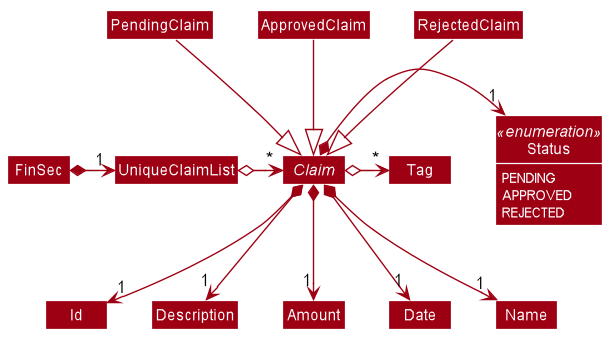

The diagram above was rendered by PlantUML. Its source (embedded in the PNG):
@startuml








skinparam BackgroundColor #FFFFFFF

skinparam Shadowing false

skinparam Class {
    FontColor #FFFFFF
    BorderThickness 1
    BorderColor #FFFFFF
    StereotypeFontColor #FFFFFF
    FontName Arial
    MemberColor #FFFFFF
}

skinparam Actor {
    BorderColor #000000
    Color #000000
    FontName Arial
}

skinparam Sequence {
    MessageAlign center
    BoxFontSize 15
    BoxPadding 0
    BoxFontColor #FFFFFF
    FontName Arial
}

skinparam Participant {
    FontColor #FFFFFFF
    Padding 20
}

skinparam MinClassWidth 50
skinparam ParticipantPadding 10
skinparam Shadowing false
skinparam DefaultTextAlignment center
skinparam packageStyle Rectangle

hide footbox
hide members
hide circle
skinparam arrowThickness 1.1
skinparam arrowColor #9D0012
skinparam classBackgroundColor #9D0012
skinparam classAttributeFontColor #FFFFFF

abstract Class Claim
Class Status << enumeration >> {
    PENDING
    APPROVED
    REJECTED
}
show Status fields

FinSec *-right-> "1" UniqueClaimList
UniqueClaimList o-right-> "*" Claim

PendingClaim -down-|> Claim
ApprovedClaim -down-|> Claim
RejectedClaim -down-|> Claim

Claim *--> "1" Id
Claim *--> "1" Description
Claim *--> "1" Amount
Claim *--> "1" Date
Claim *--> "1" Name
Claim *-right-> "1" Status
Claim o-right-> "*" Tag
@enduml